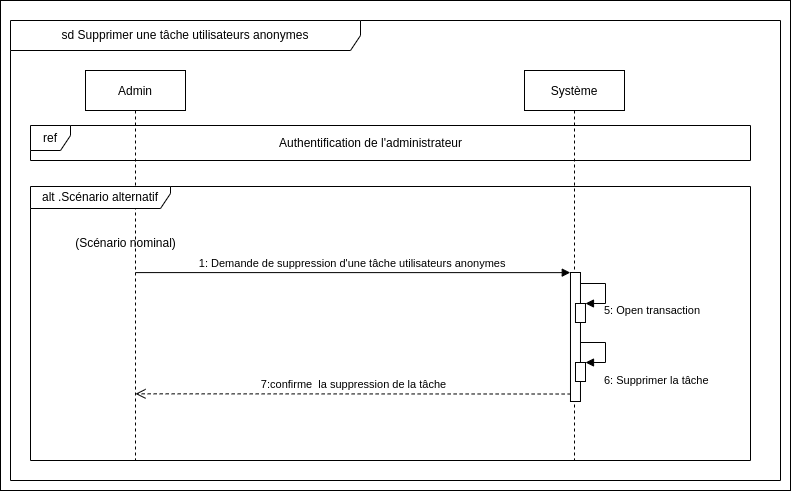

The diagram above was exported from draw.io. Its source (the exported page's mxGraphModel, read from the mxfile embedded in the PNG):
<mxGraphModel dx="2031" dy="1293" grid="1" gridSize="10" guides="1" tooltips="1" connect="1" arrows="1" fold="1" page="1" pageScale="1" pageWidth="850" pageHeight="1100" math="0" shadow="0">
  <root>
    <mxCell id="0" />
    <mxCell id="1" parent="0" />
    <mxCell id="hes6a6sA8GiVTwmuyuOq-1" value="" style="rounded=0;whiteSpace=wrap;html=1;" parent="1" vertex="1">
      <mxGeometry x="100" width="790" height="490" as="geometry" />
    </mxCell>
    <mxCell id="3nuBFxr9cyL0pnOWT2aG-1" value="Admin" style="shape=umlLifeline;perimeter=lifelinePerimeter;container=1;collapsible=0;recursiveResize=0;rounded=0;shadow=0;strokeWidth=1;" parent="1" vertex="1">
      <mxGeometry x="185" y="70" width="100" height="390" as="geometry" />
    </mxCell>
    <mxCell id="3nuBFxr9cyL0pnOWT2aG-5" value="Système" style="shape=umlLifeline;perimeter=lifelinePerimeter;container=1;collapsible=0;recursiveResize=0;rounded=0;shadow=0;strokeWidth=1;" parent="1" vertex="1">
      <mxGeometry x="624" y="70" width="100" height="390" as="geometry" />
    </mxCell>
    <mxCell id="ACpD3JUpKCr6E8lD5IE--18" value="alt .Scénario alternatif" style="shape=umlFrame;whiteSpace=wrap;html=1;width=140;height=22;" parent="1" vertex="1">
      <mxGeometry x="130" y="186" width="720" height="274" as="geometry" />
    </mxCell>
    <mxCell id="ACpD3JUpKCr6E8lD5IE--19" value="(Scénario nominal)" style="text;html=1;align=center;verticalAlign=middle;resizable=0;points=[];autosize=1;strokeColor=none;fillColor=none;" parent="1" vertex="1">
      <mxGeometry x="165" y="228" width="120" height="30" as="geometry" />
    </mxCell>
    <mxCell id="ACpD3JUpKCr6E8lD5IE--22" value="sd Supprimer une tâche utilisateurs anonymes" style="shape=umlFrame;whiteSpace=wrap;html=1;width=350;height=30;" parent="1" vertex="1">
      <mxGeometry x="110" y="20" width="770" height="460" as="geometry" />
    </mxCell>
    <mxCell id="ACpD3JUpKCr6E8lD5IE--23" value="" style="points=[];perimeter=orthogonalPerimeter;rounded=0;shadow=0;strokeWidth=1;" parent="1" vertex="1">
      <mxGeometry x="669.98" y="272" width="10" height="129" as="geometry" />
    </mxCell>
    <mxCell id="ACpD3JUpKCr6E8lD5IE--24" value="" style="html=1;points=[];perimeter=orthogonalPerimeter;" parent="1" vertex="1">
      <mxGeometry x="674.98" y="303" width="10" height="19" as="geometry" />
    </mxCell>
    <mxCell id="ACpD3JUpKCr6E8lD5IE--25" value="5: Open transaction" style="edgeStyle=orthogonalEdgeStyle;html=1;align=left;spacingLeft=2;endArrow=block;rounded=0;entryX=1;entryY=0;" parent="1" source="ACpD3JUpKCr6E8lD5IE--23" target="ACpD3JUpKCr6E8lD5IE--24" edge="1">
      <mxGeometry x="0.5377" y="7" relative="1" as="geometry">
        <mxPoint x="-315.02" y="172" as="sourcePoint" />
        <Array as="points">
          <mxPoint x="704.98" y="283" />
          <mxPoint x="704.98" y="303" />
        </Array>
        <mxPoint as="offset" />
      </mxGeometry>
    </mxCell>
    <mxCell id="ACpD3JUpKCr6E8lD5IE--26" value="1: Demande de suppression d'une tâche utilisateurs anonymes" style="verticalAlign=bottom;endArrow=block;shadow=0;strokeWidth=1;entryX=-0.02;entryY=0.001;entryDx=0;entryDy=0;entryPerimeter=0;" parent="1" target="ACpD3JUpKCr6E8lD5IE--23" edge="1">
      <mxGeometry relative="1" as="geometry">
        <mxPoint x="235.00380952380965" y="272.09000000000015" as="sourcePoint" />
        <mxPoint x="39.98000000000002" y="201" as="targetPoint" />
      </mxGeometry>
    </mxCell>
    <mxCell id="ACpD3JUpKCr6E8lD5IE--27" value="7:confirme&amp;nbsp; la suppression de la tâche" style="html=1;verticalAlign=bottom;endArrow=open;dashed=1;endSize=8;rounded=0;exitX=0.019;exitY=0.942;exitDx=0;exitDy=0;exitPerimeter=0;" parent="1" source="ACpD3JUpKCr6E8lD5IE--23" edge="1">
      <mxGeometry relative="1" as="geometry">
        <mxPoint x="545.6500000000001" y="393.3299999999999" as="sourcePoint" />
        <mxPoint x="235.00380952380965" y="393.3299999999999" as="targetPoint" />
      </mxGeometry>
    </mxCell>
    <mxCell id="ACpD3JUpKCr6E8lD5IE--28" value="" style="html=1;points=[];perimeter=orthogonalPerimeter;" parent="1" vertex="1">
      <mxGeometry x="675" y="362" width="10" height="19" as="geometry" />
    </mxCell>
    <mxCell id="ACpD3JUpKCr6E8lD5IE--29" value="6: Supprimer la tâche" style="edgeStyle=orthogonalEdgeStyle;html=1;align=left;spacingLeft=2;endArrow=block;rounded=0;entryX=1;entryY=0;" parent="1" target="ACpD3JUpKCr6E8lD5IE--28" edge="1">
      <mxGeometry x="0.5385" y="18" relative="1" as="geometry">
        <mxPoint x="680" y="342" as="sourcePoint" />
        <Array as="points">
          <mxPoint x="705" y="342" />
          <mxPoint x="705" y="362" />
        </Array>
        <mxPoint as="offset" />
      </mxGeometry>
    </mxCell>
    <mxCell id="ACpD3JUpKCr6E8lD5IE--30" value="ref" style="shape=umlFrame;whiteSpace=wrap;html=1;width=40;height=25;" parent="1" vertex="1">
      <mxGeometry x="130" y="125" width="720" height="35" as="geometry" />
    </mxCell>
    <mxCell id="ACpD3JUpKCr6E8lD5IE--31" value="Authentification de l'administrateur" style="text;html=1;align=center;verticalAlign=middle;resizable=0;points=[];autosize=1;strokeColor=none;fillColor=none;" parent="1" vertex="1">
      <mxGeometry x="364.98" y="128" width="210" height="30" as="geometry" />
    </mxCell>
  </root>
</mxGraphModel>